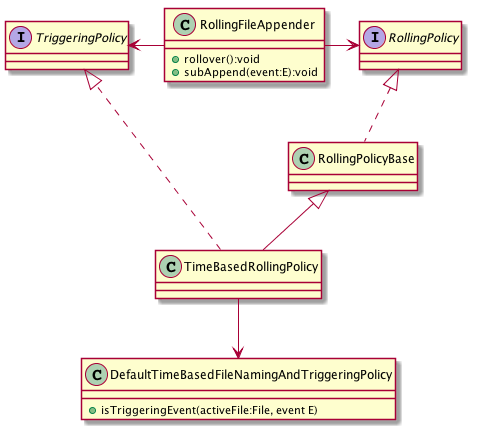

The diagram above was rendered by PlantUML. Its source (embedded in the PNG):
@startuml
class RollingFileAppender{
    +rollover():void
    +subAppend(event:E):void
}

interface TriggeringPolicy{
}

interface RollingPolicy{
}

class TimeBasedRollingPolicy{
}

class RollingPolicyBase{
}

class DefaultTimeBasedFileNamingAndTriggeringPolicy{
    +isTriggeringEvent(activeFile:File, event E)
}

RollingFileAppender -left-> TriggeringPolicy
RollingFileAppender -right-> RollingPolicy
RollingPolicy <|.. RollingPolicyBase
RollingPolicyBase <|-- TimeBasedRollingPolicy
TimeBasedRollingPolicy ..|> TriggeringPolicy
TimeBasedRollingPolicy --> DefaultTimeBasedFileNamingAndTriggeringPolicy

@enduml